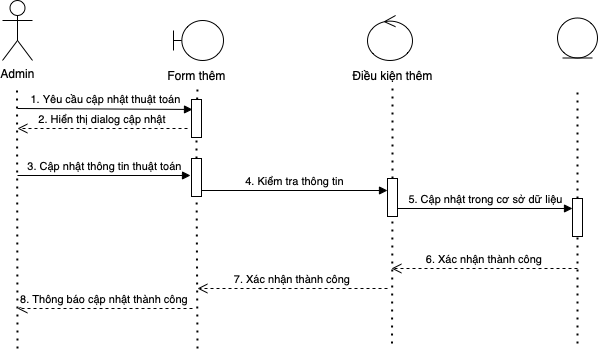

The diagram above was exported from draw.io. Its source (the exported page's mxGraphModel, read from the mxfile embedded in the PNG):
<mxGraphModel dx="836" dy="494" grid="1" gridSize="10" guides="1" tooltips="1" connect="1" arrows="1" fold="1" page="1" pageScale="1" pageWidth="850" pageHeight="1100" math="0" shadow="0">
  <root>
    <mxCell id="0" />
    <mxCell id="1" parent="0" />
    <mxCell id="IyEMO3i7sC9zSTPUe0GS-1" value="Admin" style="shape=umlActor;verticalLabelPosition=bottom;verticalAlign=top;html=1;outlineConnect=0;" vertex="1" parent="1">
      <mxGeometry x="155" y="42" width="30" height="60" as="geometry" />
    </mxCell>
    <mxCell id="IyEMO3i7sC9zSTPUe0GS-2" value="" style="endArrow=none;dashed=1;html=1;dashPattern=1 3;strokeWidth=2;rounded=0;" edge="1" parent="1">
      <mxGeometry width="50" height="50" relative="1" as="geometry">
        <mxPoint x="170" y="390" as="sourcePoint" />
        <mxPoint x="169.5" y="130" as="targetPoint" />
      </mxGeometry>
    </mxCell>
    <mxCell id="IyEMO3i7sC9zSTPUe0GS-3" value="" style="shape=umlBoundary;whiteSpace=wrap;html=1;" vertex="1" parent="1">
      <mxGeometry x="326" y="62" width="50" height="40" as="geometry" />
    </mxCell>
    <mxCell id="IyEMO3i7sC9zSTPUe0GS-4" value="" style="endArrow=none;dashed=1;html=1;dashPattern=1 3;strokeWidth=2;rounded=0;startArrow=none;" edge="1" parent="1" source="IyEMO3i7sC9zSTPUe0GS-5">
      <mxGeometry width="50" height="50" relative="1" as="geometry">
        <mxPoint x="350" y="380" as="sourcePoint" />
        <mxPoint x="350" y="130" as="targetPoint" />
      </mxGeometry>
    </mxCell>
    <mxCell id="IyEMO3i7sC9zSTPUe0GS-5" value="" style="verticalLabelPosition=bottom;verticalAlign=top;html=1;shape=mxgraph.basic.rect;fillColor2=none;strokeWidth=1;size=20;indent=5;" vertex="1" parent="1">
      <mxGeometry x="344" y="141" width="10" height="38" as="geometry" />
    </mxCell>
    <mxCell id="IyEMO3i7sC9zSTPUe0GS-6" value="" style="endArrow=none;dashed=1;html=1;dashPattern=1 3;strokeWidth=2;rounded=0;startArrow=none;" edge="1" parent="1" source="IyEMO3i7sC9zSTPUe0GS-10" target="IyEMO3i7sC9zSTPUe0GS-5">
      <mxGeometry width="50" height="50" relative="1" as="geometry">
        <mxPoint x="350" y="380" as="sourcePoint" />
        <mxPoint x="350" y="130" as="targetPoint" />
      </mxGeometry>
    </mxCell>
    <mxCell id="IyEMO3i7sC9zSTPUe0GS-7" value="Form thêm" style="text;html=1;align=center;verticalAlign=middle;resizable=0;points=[];autosize=1;strokeColor=none;fillColor=none;" vertex="1" parent="1">
      <mxGeometry x="314" y="107" width="70" height="20" as="geometry" />
    </mxCell>
    <mxCell id="IyEMO3i7sC9zSTPUe0GS-8" value="1. Yêu cầu cập nhật thuật toán" style="html=1;verticalAlign=bottom;endArrow=block;rounded=0;entryX=0.1;entryY=0.263;entryDx=0;entryDy=0;entryPerimeter=0;" edge="1" parent="1" target="IyEMO3i7sC9zSTPUe0GS-5">
      <mxGeometry width="80" relative="1" as="geometry">
        <mxPoint x="170" y="150" as="sourcePoint" />
        <mxPoint x="340" y="150" as="targetPoint" />
      </mxGeometry>
    </mxCell>
    <mxCell id="IyEMO3i7sC9zSTPUe0GS-9" value="2. Hiển thị dialog cập nhật" style="verticalAlign=bottom;endArrow=open;dashed=1;endSize=8;exitX=0;exitY=0.95;shadow=0;strokeWidth=1;" edge="1" parent="1">
      <mxGeometry relative="1" as="geometry">
        <mxPoint x="170" y="170" as="targetPoint" />
        <mxPoint x="340" y="170" as="sourcePoint" />
      </mxGeometry>
    </mxCell>
    <mxCell id="IyEMO3i7sC9zSTPUe0GS-10" value="" style="verticalLabelPosition=bottom;verticalAlign=top;html=1;shape=mxgraph.basic.rect;fillColor2=none;strokeWidth=1;size=20;indent=5;" vertex="1" parent="1">
      <mxGeometry x="344" y="200" width="10" height="38" as="geometry" />
    </mxCell>
    <mxCell id="IyEMO3i7sC9zSTPUe0GS-11" value="" style="endArrow=none;dashed=1;html=1;dashPattern=1 3;strokeWidth=2;rounded=0;" edge="1" parent="1" target="IyEMO3i7sC9zSTPUe0GS-10">
      <mxGeometry width="50" height="50" relative="1" as="geometry">
        <mxPoint x="350" y="390" as="sourcePoint" />
        <mxPoint x="349.08636363636356" y="179" as="targetPoint" />
      </mxGeometry>
    </mxCell>
    <mxCell id="IyEMO3i7sC9zSTPUe0GS-12" value="3. Cập nhật thông tin thuật toán" style="html=1;verticalAlign=bottom;endArrow=block;rounded=0;entryX=-0.1;entryY=0.447;entryDx=0;entryDy=0;entryPerimeter=0;" edge="1" parent="1" target="IyEMO3i7sC9zSTPUe0GS-10">
      <mxGeometry width="80" relative="1" as="geometry">
        <mxPoint x="170" y="217" as="sourcePoint" />
        <mxPoint x="356" y="160.00599999999997" as="targetPoint" />
      </mxGeometry>
    </mxCell>
    <mxCell id="IyEMO3i7sC9zSTPUe0GS-13" value="" style="ellipse;shape=umlControl;whiteSpace=wrap;html=1;" vertex="1" parent="1">
      <mxGeometry x="520" y="57" width="45" height="45" as="geometry" />
    </mxCell>
    <mxCell id="IyEMO3i7sC9zSTPUe0GS-14" value="Điều kiện thêm" style="text;html=1;align=center;verticalAlign=middle;resizable=0;points=[];autosize=1;strokeColor=none;fillColor=none;" vertex="1" parent="1">
      <mxGeometry x="495" y="107" width="100" height="20" as="geometry" />
    </mxCell>
    <mxCell id="IyEMO3i7sC9zSTPUe0GS-15" value="" style="endArrow=none;dashed=1;html=1;dashPattern=1 3;strokeWidth=2;rounded=0;startArrow=none;" edge="1" parent="1" source="IyEMO3i7sC9zSTPUe0GS-16">
      <mxGeometry width="50" height="50" relative="1" as="geometry">
        <mxPoint x="544.5" y="385" as="sourcePoint" />
        <mxPoint x="545" y="130" as="targetPoint" />
      </mxGeometry>
    </mxCell>
    <mxCell id="IyEMO3i7sC9zSTPUe0GS-16" value="" style="verticalLabelPosition=bottom;verticalAlign=top;html=1;shape=mxgraph.basic.rect;fillColor2=none;strokeWidth=1;size=20;indent=5;" vertex="1" parent="1">
      <mxGeometry x="540" y="220" width="10" height="38" as="geometry" />
    </mxCell>
    <mxCell id="IyEMO3i7sC9zSTPUe0GS-17" value="" style="endArrow=none;dashed=1;html=1;dashPattern=1 3;strokeWidth=2;rounded=0;" edge="1" parent="1" target="IyEMO3i7sC9zSTPUe0GS-16">
      <mxGeometry width="50" height="50" relative="1" as="geometry">
        <mxPoint x="544.5" y="385" as="sourcePoint" />
        <mxPoint x="544.5" y="135" as="targetPoint" />
      </mxGeometry>
    </mxCell>
    <mxCell id="IyEMO3i7sC9zSTPUe0GS-18" value="4. Kiểm tra thông tin" style="html=1;verticalAlign=bottom;endArrow=block;rounded=0;exitX=1;exitY=0.842;exitDx=0;exitDy=0;exitPerimeter=0;" edge="1" parent="1" source="IyEMO3i7sC9zSTPUe0GS-10">
      <mxGeometry width="80" relative="1" as="geometry">
        <mxPoint x="360" y="230" as="sourcePoint" />
        <mxPoint x="540" y="232" as="targetPoint" />
      </mxGeometry>
    </mxCell>
    <mxCell id="IyEMO3i7sC9zSTPUe0GS-19" value="" style="ellipse;shape=umlEntity;whiteSpace=wrap;html=1;" vertex="1" parent="1">
      <mxGeometry x="710" y="59.5" width="40" height="40" as="geometry" />
    </mxCell>
    <mxCell id="IyEMO3i7sC9zSTPUe0GS-20" value="" style="endArrow=none;dashed=1;html=1;dashPattern=1 3;strokeWidth=2;rounded=0;startArrow=none;" edge="1" parent="1" source="IyEMO3i7sC9zSTPUe0GS-21">
      <mxGeometry width="50" height="50" relative="1" as="geometry">
        <mxPoint x="730" y="385" as="sourcePoint" />
        <mxPoint x="730" y="130" as="targetPoint" />
      </mxGeometry>
    </mxCell>
    <mxCell id="IyEMO3i7sC9zSTPUe0GS-21" value="" style="verticalLabelPosition=bottom;verticalAlign=top;html=1;shape=mxgraph.basic.rect;fillColor2=none;strokeWidth=1;size=20;indent=5;" vertex="1" parent="1">
      <mxGeometry x="725" y="240" width="10" height="38" as="geometry" />
    </mxCell>
    <mxCell id="IyEMO3i7sC9zSTPUe0GS-22" value="" style="endArrow=none;dashed=1;html=1;dashPattern=1 3;strokeWidth=2;rounded=0;" edge="1" parent="1" target="IyEMO3i7sC9zSTPUe0GS-21">
      <mxGeometry width="50" height="50" relative="1" as="geometry">
        <mxPoint x="730" y="385" as="sourcePoint" />
        <mxPoint x="730" y="135" as="targetPoint" />
      </mxGeometry>
    </mxCell>
    <mxCell id="IyEMO3i7sC9zSTPUe0GS-23" value="5. Cập nhật trong cơ sở dữ liệu" style="html=1;verticalAlign=bottom;endArrow=block;rounded=0;entryX=0;entryY=0.263;entryDx=0;entryDy=0;entryPerimeter=0;" edge="1" parent="1" target="IyEMO3i7sC9zSTPUe0GS-21">
      <mxGeometry width="80" relative="1" as="geometry">
        <mxPoint x="550" y="250" as="sourcePoint" />
        <mxPoint x="720" y="250" as="targetPoint" />
      </mxGeometry>
    </mxCell>
    <mxCell id="IyEMO3i7sC9zSTPUe0GS-24" value="6. Xác nhận thành công" style="verticalAlign=bottom;endArrow=open;dashed=1;endSize=8;shadow=0;strokeWidth=1;" edge="1" parent="1">
      <mxGeometry relative="1" as="geometry">
        <mxPoint x="544" y="310" as="targetPoint" />
        <mxPoint x="730" y="310" as="sourcePoint" />
      </mxGeometry>
    </mxCell>
    <mxCell id="IyEMO3i7sC9zSTPUe0GS-25" value="7. Xác nhận thành công" style="verticalAlign=bottom;endArrow=open;dashed=1;endSize=8;shadow=0;strokeWidth=1;" edge="1" parent="1">
      <mxGeometry relative="1" as="geometry">
        <mxPoint x="350" y="330" as="targetPoint" />
        <mxPoint x="540" y="330" as="sourcePoint" />
      </mxGeometry>
    </mxCell>
    <mxCell id="IyEMO3i7sC9zSTPUe0GS-26" value="8. Thông báo cập nhật thành công" style="verticalAlign=bottom;endArrow=open;dashed=1;endSize=8;shadow=0;strokeWidth=1;" edge="1" parent="1">
      <mxGeometry relative="1" as="geometry">
        <mxPoint x="170" y="350" as="targetPoint" />
        <mxPoint x="345" y="350" as="sourcePoint" />
      </mxGeometry>
    </mxCell>
  </root>
</mxGraphModel>